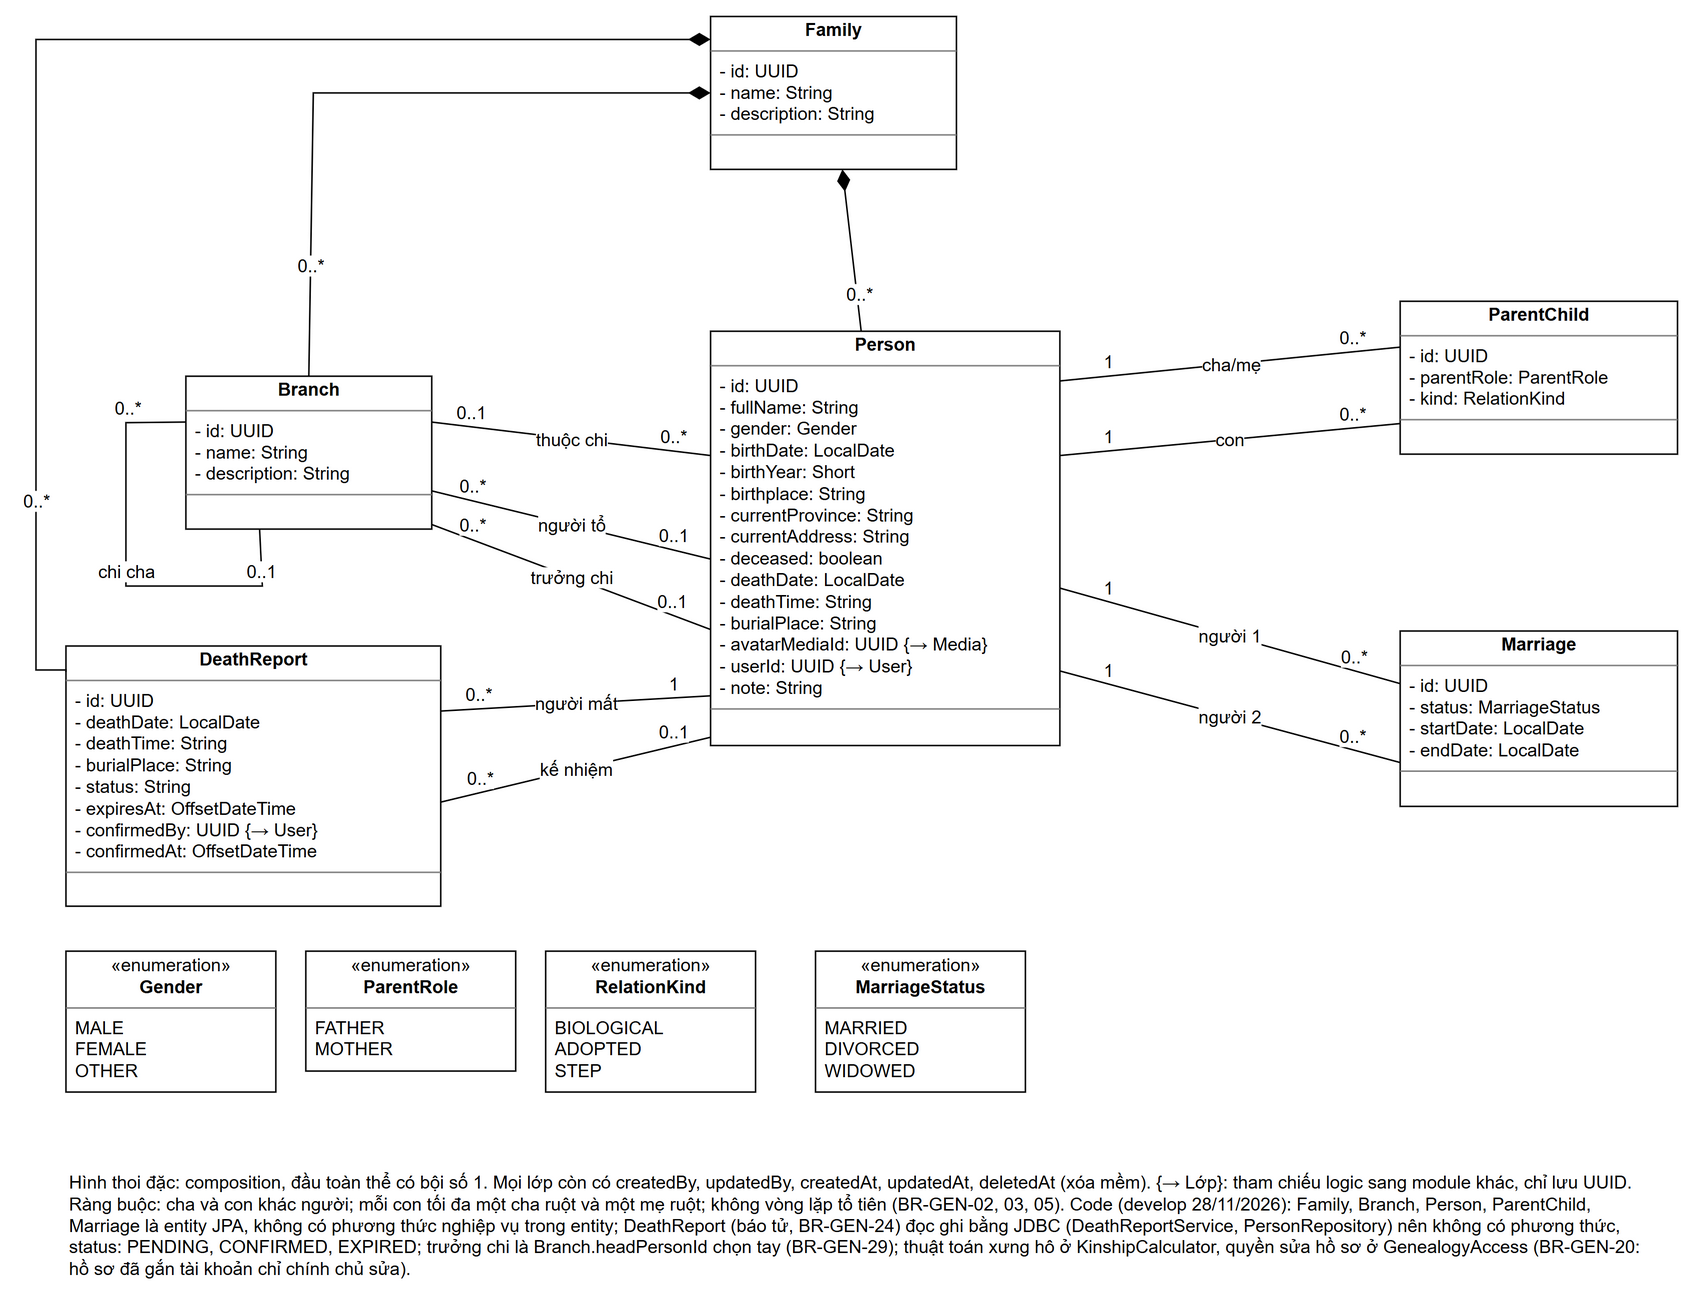

The diagram above was exported from draw.io. Its source (the exported page's mxGraphModel, read from the mxfile embedded in the PNG):
<mxGraphModel grid="0" page="0" background="#FFFFFF">
  <root>
    <mxCell id="0" />
    <mxCell id="1" parent="0" />
    <mxCell id="c2" value="&lt;p style=&quot;margin:2px 0 0 0;text-align:center&quot;&gt;&lt;b&gt;Family&lt;/b&gt;&lt;/p&gt;&lt;hr size=&quot;1&quot; style=&quot;border-style:solid;&quot;/&gt;&lt;p style=&quot;margin:2px 0 2px 6px&quot;&gt;- id: UUID&lt;br&gt;- name: String&lt;br&gt;- description: String&lt;/p&gt;&lt;hr size=&quot;1&quot; style=&quot;border-style:solid;&quot;/&gt;&lt;p style=&quot;margin:2px 0 2px 6px&quot;&gt;&amp;nbsp;&lt;/p&gt;" style="verticalAlign=top;align=left;overflow=fill;html=1;whiteSpace=nowrap;fillColor=#FFFFFF;strokeColor=#000000;fontFamily=Arial;fontSize=12;fontColor=#000000;" vertex="1" parent="1">
      <mxGeometry x="470" y="20" width="164" height="102" as="geometry" />
    </mxCell>
    <mxCell id="c3" value="&lt;p style=&quot;margin:2px 0 0 0;text-align:center&quot;&gt;&lt;b&gt;Branch&lt;/b&gt;&lt;/p&gt;&lt;hr size=&quot;1&quot; style=&quot;border-style:solid;&quot;/&gt;&lt;p style=&quot;margin:2px 0 2px 6px&quot;&gt;- id: UUID&lt;br&gt;- name: String&lt;br&gt;- description: String&lt;/p&gt;&lt;hr size=&quot;1&quot; style=&quot;border-style:solid;&quot;/&gt;&lt;p style=&quot;margin:2px 0 2px 6px&quot;&gt;&amp;nbsp;&lt;/p&gt;" style="verticalAlign=top;align=left;overflow=fill;html=1;whiteSpace=nowrap;fillColor=#FFFFFF;strokeColor=#000000;fontFamily=Arial;fontSize=12;fontColor=#000000;" vertex="1" parent="1">
      <mxGeometry x="120" y="260" width="164" height="102" as="geometry" />
    </mxCell>
    <mxCell id="c4" value="&lt;p style=&quot;margin:2px 0 0 0;text-align:center&quot;&gt;&lt;b&gt;Person&lt;/b&gt;&lt;/p&gt;&lt;hr size=&quot;1&quot; style=&quot;border-style:solid;&quot;/&gt;&lt;p style=&quot;margin:2px 0 2px 6px&quot;&gt;- id: UUID&lt;br&gt;- fullName: String&lt;br&gt;- gender: Gender&lt;br&gt;- birthDate: LocalDate&lt;br&gt;- birthYear: Short&lt;br&gt;- birthplace: String&lt;br&gt;- currentProvince: String&lt;br&gt;- currentAddress: String&lt;br&gt;- deceased: boolean&lt;br&gt;- deathDate: LocalDate&lt;br&gt;- deathTime: String&lt;br&gt;- burialPlace: String&lt;br&gt;- avatarMediaId: UUID {→ Media}&lt;br&gt;- userId: UUID {→ User}&lt;br&gt;- note: String&lt;/p&gt;&lt;hr size=&quot;1&quot; style=&quot;border-style:solid;&quot;/&gt;&lt;p style=&quot;margin:2px 0 2px 6px&quot;&gt;&amp;nbsp;&lt;/p&gt;" style="verticalAlign=top;align=left;overflow=fill;html=1;whiteSpace=nowrap;fillColor=#FFFFFF;strokeColor=#000000;fontFamily=Arial;fontSize=12;fontColor=#000000;" vertex="1" parent="1">
      <mxGeometry x="470" y="230" width="233" height="276.4" as="geometry" />
    </mxCell>
    <mxCell id="c5" value="&lt;p style=&quot;margin:2px 0 0 0;text-align:center&quot;&gt;&lt;b&gt;ParentChild&lt;/b&gt;&lt;/p&gt;&lt;hr size=&quot;1&quot; style=&quot;border-style:solid;&quot;/&gt;&lt;p style=&quot;margin:2px 0 2px 6px&quot;&gt;- id: UUID&lt;br&gt;- parentRole: ParentRole&lt;br&gt;- kind: RelationKind&lt;/p&gt;&lt;hr size=&quot;1&quot; style=&quot;border-style:solid;&quot;/&gt;&lt;p style=&quot;margin:2px 0 2px 6px&quot;&gt;&amp;nbsp;&lt;/p&gt;" style="verticalAlign=top;align=left;overflow=fill;html=1;whiteSpace=nowrap;fillColor=#FFFFFF;strokeColor=#000000;fontFamily=Arial;fontSize=12;fontColor=#000000;" vertex="1" parent="1">
      <mxGeometry x="930" y="210" width="185" height="102" as="geometry" />
    </mxCell>
    <mxCell id="c6" value="&lt;p style=&quot;margin:2px 0 0 0;text-align:center&quot;&gt;&lt;b&gt;Marriage&lt;/b&gt;&lt;/p&gt;&lt;hr size=&quot;1&quot; style=&quot;border-style:solid;&quot;/&gt;&lt;p style=&quot;margin:2px 0 2px 6px&quot;&gt;- id: UUID&lt;br&gt;- status: MarriageStatus&lt;br&gt;- startDate: LocalDate&lt;br&gt;- endDate: LocalDate&lt;/p&gt;&lt;hr size=&quot;1&quot; style=&quot;border-style:solid;&quot;/&gt;&lt;p style=&quot;margin:2px 0 2px 6px&quot;&gt;&amp;nbsp;&lt;/p&gt;" style="verticalAlign=top;align=left;overflow=fill;html=1;whiteSpace=nowrap;fillColor=#FFFFFF;strokeColor=#000000;fontFamily=Arial;fontSize=12;fontColor=#000000;" vertex="1" parent="1">
      <mxGeometry x="930" y="430" width="185" height="117" as="geometry" />
    </mxCell>
    <mxCell id="c7" value="" style="html=1;rounded=0;labelBackgroundColor=#FFFFFF;endSize=12;strokeColor=#000000;fontFamily=Arial;fontSize=12;fontColor=#000000;endArrow=diamondThin;endFill=1;exitX=0.5;exitY=0;exitDx=0;exitDy=0;entryX=0;entryY=0.5;entryDx=0;entryDy=0;" edge="1" parent="1" source="c3" target="c2">
      <mxGeometry relative="1" as="geometry">
        <Array as="points">
          <mxPoint x="205" y="71" />
        </Array>
      </mxGeometry>
    </mxCell>
    <mxCell id="c8" value="0..*" style="edgeLabel;html=1;resizable=0;align=center;verticalAlign=middle;labelBackgroundColor=#FFFFFF;fontFamily=Arial;fontSize=12;fontColor=#000000;" vertex="1" connectable="0" parent="c7">
      <mxGeometry x="-0.72" relative="1" as="geometry">
        <mxPoint as="offset" x="0" y="-10" />
      </mxGeometry>
    </mxCell>
    <mxCell id="c9" value="" style="html=1;rounded=0;labelBackgroundColor=#FFFFFF;endSize=12;strokeColor=#000000;fontFamily=Arial;fontSize=12;fontColor=#000000;endArrow=diamondThin;endFill=1;" edge="1" parent="1" source="c4" target="c2">
      <mxGeometry relative="1" as="geometry" />
    </mxCell>
    <mxCell id="c10" value="0..*" style="edgeLabel;html=1;resizable=0;align=center;verticalAlign=middle;labelBackgroundColor=#FFFFFF;fontFamily=Arial;fontSize=12;fontColor=#000000;" vertex="1" connectable="0" parent="c9">
      <mxGeometry x="-0.72" relative="1" as="geometry">
        <mxPoint as="offset" x="0" y="-10" />
      </mxGeometry>
    </mxCell>
    <mxCell id="c11" value="chi cha" style="html=1;rounded=0;labelBackgroundColor=#FFFFFF;endSize=12;strokeColor=#000000;fontFamily=Arial;fontSize=12;fontColor=#000000;endArrow=none;exitX=0;exitY=0.3;exitDx=0;exitDy=0;entryX=0.3;entryY=1;entryDx=0;entryDy=0;" edge="1" parent="1" source="c3" target="c3">
      <mxGeometry relative="1" as="geometry">
        <Array as="points">
          <mxPoint x="80" y="291" />
          <mxPoint x="80" y="400" />
          <mxPoint x="171" y="400" />
        </Array>
      </mxGeometry>
    </mxCell>
    <mxCell id="c12" value="0..*" style="edgeLabel;html=1;resizable=0;align=center;verticalAlign=middle;labelBackgroundColor=#FFFFFF;fontFamily=Arial;fontSize=12;fontColor=#000000;" vertex="1" connectable="0" parent="c11">
      <mxGeometry x="-0.72" relative="1" as="geometry">
        <mxPoint as="offset" x="0" y="-10" />
      </mxGeometry>
    </mxCell>
    <mxCell id="c13" value="0..1" style="edgeLabel;html=1;resizable=0;align=center;verticalAlign=middle;labelBackgroundColor=#FFFFFF;fontFamily=Arial;fontSize=12;fontColor=#000000;" vertex="1" connectable="0" parent="c11">
      <mxGeometry x="0.72" relative="1" as="geometry">
        <mxPoint as="offset" x="0" y="-10" />
      </mxGeometry>
    </mxCell>
    <mxCell id="c14" value="thuộc chi" style="html=1;rounded=0;labelBackgroundColor=#FFFFFF;endSize=12;strokeColor=#000000;fontFamily=Arial;fontSize=12;fontColor=#000000;endArrow=none;exitX=0;exitY=0.3;exitDx=0;exitDy=0;entryX=1;entryY=0.3;entryDx=0;entryDy=0;" edge="1" parent="1" source="c4" target="c3">
      <mxGeometry relative="1" as="geometry" />
    </mxCell>
    <mxCell id="c15" value="0..*" style="edgeLabel;html=1;resizable=0;align=center;verticalAlign=middle;labelBackgroundColor=#FFFFFF;fontFamily=Arial;fontSize=12;fontColor=#000000;" vertex="1" connectable="0" parent="c14">
      <mxGeometry x="-0.72" relative="1" as="geometry">
        <mxPoint as="offset" x="0" y="-10" />
      </mxGeometry>
    </mxCell>
    <mxCell id="c16" value="0..1" style="edgeLabel;html=1;resizable=0;align=center;verticalAlign=middle;labelBackgroundColor=#FFFFFF;fontFamily=Arial;fontSize=12;fontColor=#000000;" vertex="1" connectable="0" parent="c14">
      <mxGeometry x="0.72" relative="1" as="geometry">
        <mxPoint as="offset" x="0" y="-10" />
      </mxGeometry>
    </mxCell>
    <mxCell id="c17" value="người tổ" style="html=1;rounded=0;labelBackgroundColor=#FFFFFF;endSize=12;strokeColor=#000000;fontFamily=Arial;fontSize=12;fontColor=#000000;endArrow=none;exitX=1;exitY=0.75;exitDx=0;exitDy=0;entryX=0;entryY=0.55;entryDx=0;entryDy=0;" edge="1" parent="1" source="c3" target="c4">
      <mxGeometry relative="1" as="geometry" />
    </mxCell>
    <mxCell id="c18" value="0..*" style="edgeLabel;html=1;resizable=0;align=center;verticalAlign=middle;labelBackgroundColor=#FFFFFF;fontFamily=Arial;fontSize=12;fontColor=#000000;" vertex="1" connectable="0" parent="c17">
      <mxGeometry x="-0.72" relative="1" as="geometry">
        <mxPoint as="offset" x="0" y="-10" />
      </mxGeometry>
    </mxCell>
    <mxCell id="c19" value="0..1" style="edgeLabel;html=1;resizable=0;align=center;verticalAlign=middle;labelBackgroundColor=#FFFFFF;fontFamily=Arial;fontSize=12;fontColor=#000000;" vertex="1" connectable="0" parent="c17">
      <mxGeometry x="0.72" relative="1" as="geometry">
        <mxPoint as="offset" x="0" y="-10" />
      </mxGeometry>
    </mxCell>
    <mxCell id="c20" value="cha/mẹ" style="html=1;rounded=0;labelBackgroundColor=#FFFFFF;endSize=12;strokeColor=#000000;fontFamily=Arial;fontSize=12;fontColor=#000000;endArrow=none;exitX=0;exitY=0.3;exitDx=0;exitDy=0;entryX=1;entryY=0.12;entryDx=0;entryDy=0;" edge="1" parent="1" source="c5" target="c4">
      <mxGeometry relative="1" as="geometry" />
    </mxCell>
    <mxCell id="c21" value="0..*" style="edgeLabel;html=1;resizable=0;align=center;verticalAlign=middle;labelBackgroundColor=#FFFFFF;fontFamily=Arial;fontSize=12;fontColor=#000000;" vertex="1" connectable="0" parent="c20">
      <mxGeometry x="-0.72" relative="1" as="geometry">
        <mxPoint as="offset" x="0" y="-10" />
      </mxGeometry>
    </mxCell>
    <mxCell id="c22" value="1" style="edgeLabel;html=1;resizable=0;align=center;verticalAlign=middle;labelBackgroundColor=#FFFFFF;fontFamily=Arial;fontSize=12;fontColor=#000000;" vertex="1" connectable="0" parent="c20">
      <mxGeometry x="0.72" relative="1" as="geometry">
        <mxPoint as="offset" x="0" y="-10" />
      </mxGeometry>
    </mxCell>
    <mxCell id="c23" value="con" style="html=1;rounded=0;labelBackgroundColor=#FFFFFF;endSize=12;strokeColor=#000000;fontFamily=Arial;fontSize=12;fontColor=#000000;endArrow=none;exitX=0;exitY=0.8;exitDx=0;exitDy=0;entryX=1;entryY=0.3;entryDx=0;entryDy=0;" edge="1" parent="1" source="c5" target="c4">
      <mxGeometry relative="1" as="geometry" />
    </mxCell>
    <mxCell id="c24" value="0..*" style="edgeLabel;html=1;resizable=0;align=center;verticalAlign=middle;labelBackgroundColor=#FFFFFF;fontFamily=Arial;fontSize=12;fontColor=#000000;" vertex="1" connectable="0" parent="c23">
      <mxGeometry x="-0.72" relative="1" as="geometry">
        <mxPoint as="offset" x="0" y="-10" />
      </mxGeometry>
    </mxCell>
    <mxCell id="c25" value="1" style="edgeLabel;html=1;resizable=0;align=center;verticalAlign=middle;labelBackgroundColor=#FFFFFF;fontFamily=Arial;fontSize=12;fontColor=#000000;" vertex="1" connectable="0" parent="c23">
      <mxGeometry x="0.72" relative="1" as="geometry">
        <mxPoint as="offset" x="0" y="-10" />
      </mxGeometry>
    </mxCell>
    <mxCell id="c26" value="người 1" style="html=1;rounded=0;labelBackgroundColor=#FFFFFF;endSize=12;strokeColor=#000000;fontFamily=Arial;fontSize=12;fontColor=#000000;endArrow=none;exitX=0;exitY=0.3;exitDx=0;exitDy=0;entryX=1;entryY=0.62;entryDx=0;entryDy=0;" edge="1" parent="1" source="c6" target="c4">
      <mxGeometry relative="1" as="geometry" />
    </mxCell>
    <mxCell id="c27" value="0..*" style="edgeLabel;html=1;resizable=0;align=center;verticalAlign=middle;labelBackgroundColor=#FFFFFF;fontFamily=Arial;fontSize=12;fontColor=#000000;" vertex="1" connectable="0" parent="c26">
      <mxGeometry x="-0.72" relative="1" as="geometry">
        <mxPoint as="offset" x="0" y="-10" />
      </mxGeometry>
    </mxCell>
    <mxCell id="c28" value="1" style="edgeLabel;html=1;resizable=0;align=center;verticalAlign=middle;labelBackgroundColor=#FFFFFF;fontFamily=Arial;fontSize=12;fontColor=#000000;" vertex="1" connectable="0" parent="c26">
      <mxGeometry x="0.72" relative="1" as="geometry">
        <mxPoint as="offset" x="0" y="-10" />
      </mxGeometry>
    </mxCell>
    <mxCell id="c29" value="người 2" style="html=1;rounded=0;labelBackgroundColor=#FFFFFF;endSize=12;strokeColor=#000000;fontFamily=Arial;fontSize=12;fontColor=#000000;endArrow=none;exitX=0;exitY=0.75;exitDx=0;exitDy=0;entryX=1;entryY=0.82;entryDx=0;entryDy=0;" edge="1" parent="1" source="c6" target="c4">
      <mxGeometry relative="1" as="geometry" />
    </mxCell>
    <mxCell id="c30" value="0..*" style="edgeLabel;html=1;resizable=0;align=center;verticalAlign=middle;labelBackgroundColor=#FFFFFF;fontFamily=Arial;fontSize=12;fontColor=#000000;" vertex="1" connectable="0" parent="c29">
      <mxGeometry x="-0.72" relative="1" as="geometry">
        <mxPoint as="offset" x="0" y="-10" />
      </mxGeometry>
    </mxCell>
    <mxCell id="c31" value="1" style="edgeLabel;html=1;resizable=0;align=center;verticalAlign=middle;labelBackgroundColor=#FFFFFF;fontFamily=Arial;fontSize=12;fontColor=#000000;" vertex="1" connectable="0" parent="c29">
      <mxGeometry x="0.72" relative="1" as="geometry">
        <mxPoint as="offset" x="0" y="-10" />
      </mxGeometry>
    </mxCell>
    <mxCell id="c32" value="&lt;p style=&quot;margin:2px 0 0 0;text-align:center&quot;&gt;«enumeration»&lt;br&gt;&lt;b&gt;Gender&lt;/b&gt;&lt;/p&gt;&lt;hr size=&quot;1&quot; style=&quot;border-style:solid;&quot;/&gt;&lt;p style=&quot;margin:2px 0 2px 6px&quot;&gt;MALE&lt;br&gt;FEMALE&lt;br&gt;OTHER&lt;/p&gt;" style="verticalAlign=top;align=left;overflow=fill;html=1;fillColor=#FFFFFF;strokeColor=#000000;fontFamily=Arial;fontSize=12;fontColor=#000000;" vertex="1" parent="1">
      <mxGeometry x="40" y="643.6" width="140" height="94" as="geometry" />
    </mxCell>
    <mxCell id="c33" value="&lt;p style=&quot;margin:2px 0 0 0;text-align:center&quot;&gt;«enumeration»&lt;br&gt;&lt;b&gt;ParentRole&lt;/b&gt;&lt;/p&gt;&lt;hr size=&quot;1&quot; style=&quot;border-style:solid;&quot;/&gt;&lt;p style=&quot;margin:2px 0 2px 6px&quot;&gt;FATHER&lt;br&gt;MOTHER&lt;/p&gt;" style="verticalAlign=top;align=left;overflow=fill;html=1;fillColor=#FFFFFF;strokeColor=#000000;fontFamily=Arial;fontSize=12;fontColor=#000000;" vertex="1" parent="1">
      <mxGeometry x="200" y="643.6" width="140" height="80" as="geometry" />
    </mxCell>
    <mxCell id="c34" value="&lt;p style=&quot;margin:2px 0 0 0;text-align:center&quot;&gt;«enumeration»&lt;br&gt;&lt;b&gt;RelationKind&lt;/b&gt;&lt;/p&gt;&lt;hr size=&quot;1&quot; style=&quot;border-style:solid;&quot;/&gt;&lt;p style=&quot;margin:2px 0 2px 6px&quot;&gt;BIOLOGICAL&lt;br&gt;ADOPTED&lt;br&gt;STEP&lt;/p&gt;" style="verticalAlign=top;align=left;overflow=fill;html=1;fillColor=#FFFFFF;strokeColor=#000000;fontFamily=Arial;fontSize=12;fontColor=#000000;" vertex="1" parent="1">
      <mxGeometry x="360" y="643.6" width="140" height="94" as="geometry" />
    </mxCell>
    <mxCell id="c35" value="&lt;p style=&quot;margin:2px 0 0 0;text-align:center&quot;&gt;«enumeration»&lt;br&gt;&lt;b&gt;MarriageStatus&lt;/b&gt;&lt;/p&gt;&lt;hr size=&quot;1&quot; style=&quot;border-style:solid;&quot;/&gt;&lt;p style=&quot;margin:2px 0 2px 6px&quot;&gt;MARRIED&lt;br&gt;DIVORCED&lt;br&gt;WIDOWED&lt;/p&gt;" style="verticalAlign=top;align=left;overflow=fill;html=1;fillColor=#FFFFFF;strokeColor=#000000;fontFamily=Arial;fontSize=12;fontColor=#000000;" vertex="1" parent="1">
      <mxGeometry x="540" y="643.6" width="140" height="94" as="geometry" />
    </mxCell>
    <mxCell id="c36" value="Hình thoi đặc: composition, đầu toàn thể có bội số 1. Mọi lớp còn có createdBy, updatedBy, createdAt, updatedAt, deletedAt (xóa mềm). {→ Lớp}: tham chiếu logic sang module khác, chỉ lưu UUID. Ràng buộc: cha và con khác người; mỗi con tối đa một cha ruột và một mẹ ruột; không vòng lặp tổ tiên (BR-GEN-02, 03, 05). Code (develop 28/11/2026): Family, Branch, Person, ParentChild, Marriage là entity JPA, không có phương thức nghiệp vụ trong entity; DeathReport (báo tử, BR-GEN-24) đọc ghi bằng JDBC (DeathReportService, PersonRepository) nên không có phương thức, status: PENDING, CONFIRMED, EXPIRED; trưởng chi là Branch.headPersonId chọn tay (BR-GEN-29); thuật toán xưng hô ở KinshipCalculator, quyền sửa hồ sơ ở GenealogyAccess (BR-GEN-20: hồ sơ đã gắn tài khoản chỉ chính chủ sửa)." style="text;html=1;whiteSpace=wrap;align=left;verticalAlign=top;fontFamily=Arial;fontSize=12;fontColor=#000000;" vertex="1" parent="1">
      <mxGeometry x="40" y="783.6" width="1060" height="60" as="geometry" />
    </mxCell>
    <mxCell id="a_head" value="trưởng chi" style="html=1;rounded=0;labelBackgroundColor=#FFFFFF;endSize=12;strokeColor=#000000;fontFamily=Arial;fontSize=12;fontColor=#000000;endArrow=none;exitX=1;exitY=0.97;exitDx=0;exitDy=0;entryX=0;entryY=0.72;entryDx=0;entryDy=0;" edge="1" parent="1" source="c3" target="c4">
      <mxGeometry relative="1" as="geometry" />
    </mxCell>
    <mxCell id="a_head_s" value="0..*" style="edgeLabel;html=1;resizable=0;align=center;verticalAlign=middle;labelBackgroundColor=#FFFFFF;fontFamily=Arial;fontSize=12;fontColor=#000000;" vertex="1" connectable="0" parent="a_head">
      <mxGeometry x="-0.72" relative="1" as="geometry">
        <mxPoint as="offset" x="0" y="-10" />
      </mxGeometry>
    </mxCell>
    <mxCell id="a_head_t" value="0..1" style="edgeLabel;html=1;resizable=0;align=center;verticalAlign=middle;labelBackgroundColor=#FFFFFF;fontFamily=Arial;fontSize=12;fontColor=#000000;" vertex="1" connectable="0" parent="a_head">
      <mxGeometry x="0.72" relative="1" as="geometry">
        <mxPoint as="offset" x="0" y="-10" />
      </mxGeometry>
    </mxCell>
    <mxCell id="dr" value="&lt;p style=&quot;margin:2px 0 0 0;text-align:center&quot;&gt;&lt;b&gt;DeathReport&lt;/b&gt;&lt;/p&gt;&lt;hr size=&quot;1&quot; style=&quot;border-style:solid;&quot;/&gt;&lt;p style=&quot;margin:2px 0 2px 6px&quot;&gt;- id: UUID&lt;br&gt;- deathDate: LocalDate&lt;br&gt;- deathTime: String&lt;br&gt;- burialPlace: String&lt;br&gt;- status: String&lt;br&gt;- expiresAt: OffsetDateTime&lt;br&gt;- confirmedBy: UUID {→ User}&lt;br&gt;- confirmedAt: OffsetDateTime&lt;/p&gt;&lt;hr size=&quot;1&quot; style=&quot;border-style:solid;&quot;/&gt;&lt;p style=&quot;margin:2px 0 2px 6px&quot;&gt;&amp;nbsp;&lt;/p&gt;" style="verticalAlign=top;align=left;overflow=fill;html=1;whiteSpace=nowrap;fillColor=#FFFFFF;strokeColor=#000000;fontFamily=Arial;fontSize=12;fontColor=#000000;" vertex="1" parent="1">
      <mxGeometry x="40" y="440" width="250" height="173.6" as="geometry" />
    </mxCell>
    <mxCell id="a_dr_p" value="người mất" style="html=1;rounded=0;labelBackgroundColor=#FFFFFF;endSize=12;strokeColor=#000000;fontFamily=Arial;fontSize=12;fontColor=#000000;endArrow=none;exitX=1;exitY=0.25;exitDx=0;exitDy=0;entryX=0;entryY=0.88;entryDx=0;entryDy=0;" edge="1" parent="1" source="dr" target="c4">
      <mxGeometry relative="1" as="geometry" />
    </mxCell>
    <mxCell id="a_dr_p_s" value="0..*" style="edgeLabel;html=1;resizable=0;align=center;verticalAlign=middle;labelBackgroundColor=#FFFFFF;fontFamily=Arial;fontSize=12;fontColor=#000000;" vertex="1" connectable="0" parent="a_dr_p">
      <mxGeometry x="-0.72" relative="1" as="geometry">
        <mxPoint as="offset" x="0" y="-10" />
      </mxGeometry>
    </mxCell>
    <mxCell id="a_dr_p_t" value="1" style="edgeLabel;html=1;resizable=0;align=center;verticalAlign=middle;labelBackgroundColor=#FFFFFF;fontFamily=Arial;fontSize=12;fontColor=#000000;" vertex="1" connectable="0" parent="a_dr_p">
      <mxGeometry x="0.72" relative="1" as="geometry">
        <mxPoint as="offset" x="0" y="-10" />
      </mxGeometry>
    </mxCell>
    <mxCell id="a_dr_s" value="kế nhiệm" style="html=1;rounded=0;labelBackgroundColor=#FFFFFF;endSize=12;strokeColor=#000000;fontFamily=Arial;fontSize=12;fontColor=#000000;endArrow=none;exitX=1;exitY=0.6;exitDx=0;exitDy=0;entryX=0;entryY=0.98;entryDx=0;entryDy=0;" edge="1" parent="1" source="dr" target="c4">
      <mxGeometry relative="1" as="geometry" />
    </mxCell>
    <mxCell id="a_dr_s_s" value="0..*" style="edgeLabel;html=1;resizable=0;align=center;verticalAlign=middle;labelBackgroundColor=#FFFFFF;fontFamily=Arial;fontSize=12;fontColor=#000000;" vertex="1" connectable="0" parent="a_dr_s">
      <mxGeometry x="-0.72" relative="1" as="geometry">
        <mxPoint as="offset" x="0" y="-10" />
      </mxGeometry>
    </mxCell>
    <mxCell id="a_dr_s_t" value="0..1" style="edgeLabel;html=1;resizable=0;align=center;verticalAlign=middle;labelBackgroundColor=#FFFFFF;fontFamily=Arial;fontSize=12;fontColor=#000000;" vertex="1" connectable="0" parent="a_dr_s">
      <mxGeometry x="0.72" relative="1" as="geometry">
        <mxPoint as="offset" x="0" y="-10" />
      </mxGeometry>
    </mxCell>
    <mxCell id="a_dr_f" value="" style="html=1;rounded=0;labelBackgroundColor=#FFFFFF;endSize=12;strokeColor=#000000;fontFamily=Arial;fontSize=12;fontColor=#000000;endArrow=diamondThin;endFill=1;edgeStyle=orthogonalEdgeStyle;exitX=0;exitY=0.1;exitDx=0;exitDy=0;entryX=0;entryY=0.15;entryDx=0;entryDy=0;" edge="1" parent="1" source="dr" target="c2">
      <mxGeometry relative="1" as="geometry">
        <Array as="points">
          <mxPoint x="20" y="456" />
          <mxPoint x="20" y="35" />
        </Array>
      </mxGeometry>
    </mxCell>
    <mxCell id="a_dr_f_s" value="0..*" style="edgeLabel;html=1;resizable=0;align=center;verticalAlign=middle;labelBackgroundColor=#FFFFFF;fontFamily=Arial;fontSize=12;fontColor=#000000;" vertex="1" connectable="0" parent="a_dr_f">
      <mxGeometry x="-0.72" relative="1" as="geometry">
        <mxPoint as="offset" x="0" y="-10" />
      </mxGeometry>
    </mxCell>
  </root>
</mxGraphModel>